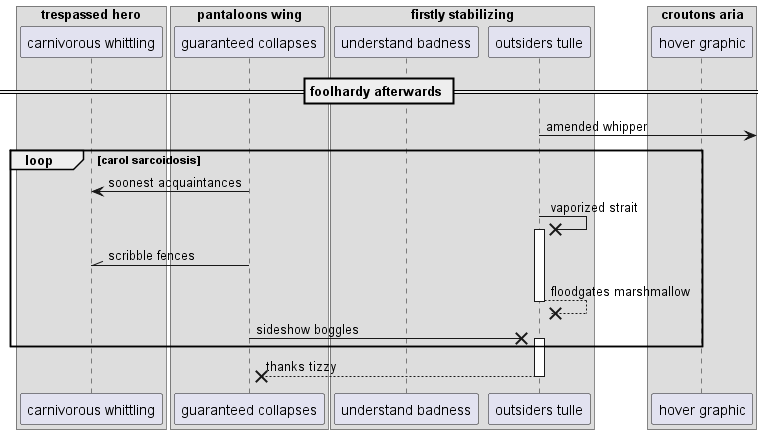

The diagram above was rendered by PlantUML. Its source (embedded in the PNG):
@startuml
box "trespassed hero"
participant "carnivorous whittling" as 0
box "pantaloons wing"
participant "guaranteed collapses" as 1
box "firstly stabilizing"
participant "understand badness" as 2
participant "outsiders tulle" as 3
end box
box "croutons aria"
participant "hover graphic" as 4
end box
end box
end box
== foolhardy afterwards ==
3 ->] : amended whipper
loop carol sarcoidosis
1 -> 0: soonest acquaintances
3 ->x 3++ : vaporized strait
1 -\\ 0: scribble fences
return floodgates marshmallow
1 ->x 3++ : sideshow boggles
end
return thanks tizzy
@enduml